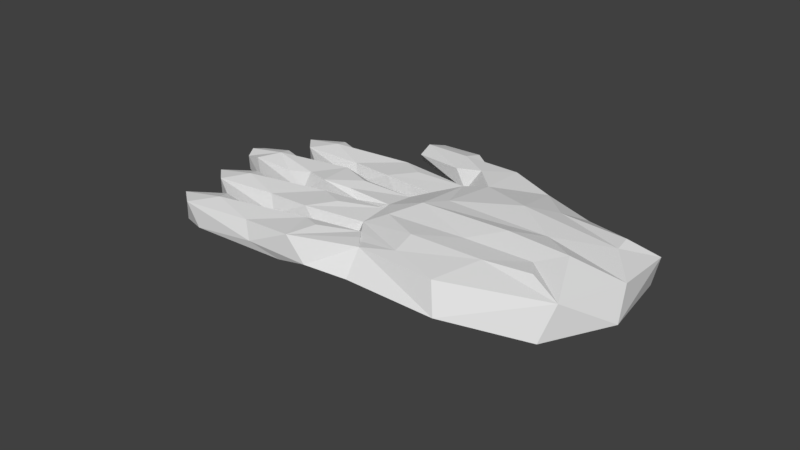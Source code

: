 # Source: CongoFreeState001.blend  (saved by Blender 2.79.0; exported with 4.5.12 LTS)
import bpy
from mathutils import Matrix  # noqa: F401  (used for matrix-valued properties, if any)

bpy.ops.wm.read_factory_settings(use_empty=True)
scene = bpy.context.scene
scene.name = 'Scene'

# ---- collections
col_collection_1 = bpy.data.collections.new('Collection 1'); scene.collection.children.link(col_collection_1)

# ---- world
world_world = bpy.data.worlds.new('World'); scene.world = world_world
world_world.color = (0.05088, 0.05088, 0.05088)
world_world.use_sun_shadow = False
world_world.sun_shadow_jitter_overblur = 0.0
world_world.cycles.sampling_method = 'MANUAL'

# ---- meshes
me_cube_004 = bpy.data.meshes.new('Cube.004')
me_cube_004.from_pydata([(-5.308, -4.632, -0.2986), (-6.013, -4.43, -0.3065), (-5.923, -4.573, -0.4511), (-5.524, -4.755, -0.4235), (-5.37, -4.519, -0.1202), (-5.829, -4.917, -0.3734), (-6.456, -4.788, -0.4236), (-7.273, -4.722, -0.08542), (-6.671, -4.428, -0.08312), (-6.438, -4.48, -0.3444), (-7.354, -4.743, -0.3217), (-6.508, -4.924, -0.0982), (-6.404, -4.464, -0.1904), (-6.312, -4.938, -0.31), (-7.233, -4.884, -0.1738), (-7.081, -4.433, -0.3137), (-7.259, -4.481, -0.1383), (-6.186, -4.821, -0.04339), (-5.819, -5.029, -0.06734), (-5.958, -4.468, -0.05751), (-6.621, -4.683, -0.0314), (-6.048, -6.843, -0.517), (-6.534, -6.994, -0.4844), (-5.789, -6.992, -0.5879), (-5.59, -7.122, -0.5685), (-5.618, -6.954, -0.2527), (-5.903, -6.722, -0.2454), (-7.708, -7.395, -0.5085), (-7.458, -7.548, -0.229), (-7.653, -7.853, -0.2927), (-7.12, -7.252, -0.3782), (-6.276, -7.42, -0.2552), (-6.488, -7.029, -0.233), (-7.0, -7.289, -0.5934), (-6.45, -7.401, -0.6257), (-6.793, -7.565, -0.5034), (-6.056, -7.338, -0.5389), (-7.83, -7.754, -0.5905), (-7.525, -7.782, -0.5789), (-7.586, -7.383, -0.2736), (-7.992, -7.588, -0.3561), (-6.879, -7.55, -0.2861), (-7.922, -7.729, -0.2953), (-6.249, -7.066, -0.2175), (-6.291, -6.32, -0.5945), (-6.968, -6.459, -0.4476), (-6.364, -6.501, -0.6278), (-6.136, -6.69, -0.5785), (-6.076, -6.573, -0.2355), (-6.187, -6.209, -0.1974), (-8.025, -6.8, -0.4689), (-7.798, -6.963, -0.1885), (-7.971, -7.255, -0.2504), (-7.495, -6.686, -0.3397), (-6.73, -6.892, -0.216), (-6.926, -6.494, -0.196), (-7.386, -6.73, -0.5547), (-6.887, -6.866, -0.5866), (-7.196, -7.012, -0.4631), (-6.531, -6.823, -0.5003), (-8.132, -7.15, -0.5487), (-7.855, -7.193, -0.5371), (-7.915, -6.793, -0.2341), (-8.28, -6.977, -0.3153), (-7.274, -6.992, -0.2459), (-8.215, -7.119, -0.2536), (-6.587, -6.556, -0.1837), (-7.722, -6.476, -0.2269), (-6.635, -6.257, -0.2536), (-6.82, -6.239, -0.18), (-6.318, -5.697, -0.5806), (-7.224, -5.895, -0.4079), (-6.743, -5.938, -0.5619), (-6.668, -5.814, -0.4179), (-6.261, -6.154, -0.5712), (-6.217, -6.128, -0.1876), (-6.568, -6.057, -0.5737), (-6.276, -5.789, -0.193), (-6.935, -5.881, -0.2172), (-8.327, -6.181, -0.4254), (-8.217, -6.379, -0.5224), (-8.205, -6.627, -0.1924), (-8.104, -6.357, -0.1468), (-8.423, -6.622, -0.2446), (-7.777, -6.095, -0.2983), (-7.126, -6.382, -0.154), (-7.257, -5.968, -0.1351), (-7.706, -6.128, -0.4854), (-7.038, -6.3, -0.5454), (-7.493, -6.437, -0.4245), (-6.802, -6.281, -0.4641), (-8.484, -6.567, -0.4492), (-8.179, -6.583, -0.496), (-8.594, -6.369, -0.3511), (-8.213, -6.18, -0.1911), (-8.545, -6.323, -0.2423), (-7.441, -6.358, -0.174), (-8.541, -6.491, -0.2104), (-7.544, -6.342, -0.5316), (-6.84, -6.014, -0.1462), (-7.427, -6.116, -0.5584), (-6.108, -5.124, -0.4478), (-7.03, -5.243, -0.3684), (-6.43, -5.345, -0.5534), (-6.202, -5.552, -0.1635), (-6.083, -5.176, -0.1234), (-8.125, -5.477, -0.3827), (-7.911, -5.662, -0.1047), (-8.116, -5.936, -0.1662), (-7.581, -5.416, -0.2572), (-6.834, -5.698, -0.14), (-6.99, -5.283, -0.1173), (-7.478, -5.47, -0.4732), (-6.992, -5.656, -0.5093), (-7.315, -5.771, -0.384), (-6.63, -5.648, -0.4256), (-8.268, -5.814, -0.4628), (-7.995, -5.884, -0.4535), (-8.012, -5.481, -0.1488), (-8.397, -5.628, -0.2277), (-7.39, -5.744, -0.1661), (-8.346, -5.776, -0.167), (-6.656, -5.379, -0.1078), (-5.104, -5.147, -0.009666), (-3.963, -4.785, -0.03347), (-3.882, -4.993, -0.05886), (-4.999, -6.08, -0.1176), (-5.749, -5.662, -0.07185), (-5.836, -5.957, -0.06059), (-5.946, -6.337, -0.1493), (-4.518, -6.255, -0.1177), (-4.033, -5.968, -0.6373), (-3.749, -4.564, -0.5326), (-3.383, -5.448, -0.5584), (-4.914, -5.204, -0.5352), (-6.185, -6.205, -0.232), (-5.094, -5.901, -0.5429), (-4.623, -6.8, -0.2346), (-5.279, -6.74, -0.2072), (-3.65, -4.589, -0.1644), (-3.64, -6.274, -0.6399), (-5.298, -6.725, -0.6776), (-4.5, -6.858, -0.5881), (-6.078, -6.638, -0.5947), (-3.559, -6.134, -0.2097), (-5.669, -6.15, -0.6317), (-3.985, -6.064, -0.1004), (-5.369, -6.477, -0.1237), (-4.73, -5.717, -0.01876), (-4.483, -5.389, -0.06839), (-3.998, -5.57, -0.03671), (-4.194, -5.871, -0.1102), (-4.725, -4.63, -0.4126), (-5.115, -5.508, -0.5139), (-3.968, -5.058, -0.6413), (-4.278, -5.366, -0.5614), (-5.845, -5.411, -0.5817), (-4.406, -6.52, -0.6248), (-3.42, -5.357, -0.1456), (-4.826, -4.862, -0.05888), (-4.376, -4.823, -0.5744), (-4.518, -5.864, -0.5579), (-4.753, -4.488, -0.2121), (-4.974, -6.225, -0.5852), (-5.989, -6.773, -0.3726), (-5.742, -6.854, -0.2603), (-5.78, -6.821, -0.2395)], [], [(9, 6, 15), (2, 5, 6), (0, 19, 4), (9, 1, 2), (2, 0, 3), (19, 0, 1), (5, 0, 18), (0, 4, 18), (0, 5, 3), (104, 77, 128), (13, 17, 11), (2, 1, 0), (2, 3, 5), (11, 17, 20), (2, 6, 9), (3, 0, 4), (16, 15, 10), (16, 7, 8), (7, 20, 8), (20, 7, 11), (9, 8, 12), (14, 13, 11), (13, 10, 6), (13, 14, 10), (16, 10, 7), (15, 8, 9), (17, 13, 18), (10, 15, 6), (14, 7, 10), (8, 15, 16), (20, 12, 8), (7, 14, 11), (18, 19, 17), (13, 5, 18), (12, 1, 9), (19, 18, 4), (12, 20, 19), (19, 1, 12), (20, 17, 19), (6, 5, 13), (31, 26, 43), (23, 21, 24), (23, 34, 33), (21, 32, 164), (22, 33, 30), (37, 27, 33), (32, 21, 22), (25, 31, 36), (25, 166, 31), (24, 25, 36), (24, 21, 164), (34, 38, 37), (23, 22, 21), (26, 166, 25, 164), (23, 36, 34), (26, 32, 43), (35, 38, 34), (37, 33, 34), (35, 29, 38), (24, 36, 23), (41, 29, 35), (28, 29, 41), (27, 30, 33), (30, 27, 39), (40, 42, 39), (42, 28, 39), (29, 40, 37), (31, 41, 35), (38, 29, 37), (28, 30, 39), (29, 42, 40), (27, 37, 40), (39, 27, 40), (28, 42, 29), (30, 32, 22), (31, 32, 41), (35, 36, 31), (32, 31, 43), (30, 28, 32), (33, 22, 23), (34, 36, 35), (28, 41, 32), (54, 49, 66), (46, 44, 47), (46, 57, 56), (44, 55, 135), (45, 56, 53), (60, 50, 56), (55, 44, 45), (48, 54, 59), (48, 49, 54), (47, 48, 59), (47, 44, 135, 49), (57, 61, 60), (46, 45, 44), (49, 48, 47), (46, 59, 57), (49, 55, 66), (58, 61, 57), (60, 56, 57), (58, 52, 61), (47, 59, 46), (64, 52, 58), (51, 52, 64), (50, 53, 56), (53, 50, 62), (63, 65, 62), (65, 51, 62), (52, 63, 60), (54, 64, 58), (61, 52, 60), (51, 53, 62), (52, 65, 63), (50, 60, 63), (62, 50, 63), (51, 65, 52), (53, 55, 45), (54, 55, 64), (58, 59, 54), (55, 54, 66), (53, 51, 55), (56, 45, 46), (57, 59, 58), (51, 64, 55), (75, 69, 68), (69, 77, 99), (76, 70, 74), (72, 76, 100), (73, 70, 72), (76, 88, 100), (73, 78, 77), (71, 87, 84), (80, 79, 87), (70, 76, 72), (78, 73, 71), (100, 88, 98), (75, 68, 90), (75, 77, 69), (74, 75, 90), (74, 70, 77), (98, 92, 80), (72, 71, 73), (77, 75, 74), (76, 90, 88), (70, 73, 77), (77, 78, 99), (80, 87, 100), (89, 92, 98), (80, 92, 91), (80, 100, 98), (89, 81, 92), (85, 68, 69), (96, 82, 67), (74, 90, 76), (67, 81, 89), (82, 81, 67), (79, 84, 87), (84, 79, 94), (79, 80, 91), (95, 97, 94), (97, 82, 94), (83, 93, 91), (96, 67, 89), (81, 83, 92), (95, 93, 97), (85, 96, 89), (92, 83, 91), (82, 84, 94), (83, 97, 93), (79, 91, 93), (93, 95, 79), (94, 79, 95), (82, 97, 83), (84, 86, 71), (85, 86, 96), (89, 90, 85), (85, 90, 68), (85, 69, 99), (99, 78, 86), (86, 85, 99), (78, 71, 86), (87, 71, 100), (84, 82, 86), (100, 71, 72), (88, 90, 89), (82, 96, 86), (98, 88, 89), (81, 82, 83), (110, 105, 122), (103, 101, 70), (103, 113, 112), (101, 111, 105), (102, 112, 109), (116, 106, 112), (111, 101, 102), (104, 110, 115), (104, 105, 110), (70, 104, 115), (70, 101, 105), (113, 117, 116), (103, 102, 101), (105, 104, 70), (103, 115, 113), (105, 111, 122), (114, 117, 113), (116, 112, 113), (114, 108, 117), (70, 115, 103), (120, 108, 114), (107, 108, 120), (106, 109, 112), (109, 106, 118), (119, 121, 118), (121, 107, 118), (108, 119, 116), (110, 120, 114), (117, 108, 116), (107, 109, 118), (108, 121, 119), (106, 116, 119), (118, 106, 119), (107, 121, 108), (109, 111, 102), (110, 111, 120), (114, 115, 110), (111, 110, 122), (109, 107, 111), (112, 102, 103), (113, 115, 114), (107, 120, 111), (152, 3, 0), (101, 3, 156), (128, 77, 75), (4, 18, 123), (162, 0, 4), (18, 4, 5), (5, 3, 101), (123, 149, 125), (144, 133, 158), (130, 137, 144), (150, 149, 148), (25, 24, 142), (155, 153, 134), (131, 163, 161), (139, 132, 162), (4, 0, 5), (101, 5, 18, 105), (137, 130, 138), (25, 137, 138), (140, 157, 131), (143, 74, 70), (24, 23, 143), (137, 142, 144), (133, 132, 139), (154, 160, 132), (132, 133, 154), (154, 133, 140), (131, 157, 163), (142, 137, 25), (140, 144, 142), (142, 157, 140), (25, 165, 164), (141, 24, 143), (139, 158, 133), (159, 123, 125), (129, 49, 48), (18, 127, 123), (148, 126, 151), (147, 48, 138), (147, 138, 130), (133, 144, 140), (142, 24, 141), (144, 150, 151), (148, 151, 150), (146, 144, 151), (162, 4, 159), (130, 126, 147), (127, 128, 149), (159, 4, 123), (148, 149, 128), (146, 151, 130), (129, 147, 126), (126, 128, 129), (126, 130, 151), (150, 158, 149), (162, 159, 124), (146, 130, 144), (149, 158, 125), (162, 124, 139), (125, 124, 159), (128, 126, 148), (18, 105, 127), (150, 144, 158), (123, 127, 149), (124, 125, 139), (138, 48, 26), (128, 105, 104), (129, 128, 75), (128, 127, 105), (48, 147, 129), (158, 139, 125), (141, 145, 163), (153, 155, 161), (155, 160, 154), (161, 163, 136), (145, 136, 163), (70, 156, 145), (143, 70, 145), (141, 143, 145), (153, 156, 134), (154, 131, 161), (152, 160, 134), (101, 156, 70), (162, 152, 0), (136, 156, 153), (155, 134, 160), (141, 157, 142), (47, 135, 44), (160, 152, 132), (131, 154, 140), (152, 162, 132), (153, 161, 136), (145, 156, 136), (155, 154, 161), (77, 104, 70), (47, 49, 135), (3, 152, 134), (141, 163, 157), (3, 134, 156), (74, 143, 44), (77, 70, 75), (74, 75, 70), (74, 135, 75), (49, 129, 75), (135, 49, 75), (135, 55, 49), (44, 135, 74), (44, 143, 47), (164, 32, 26), (47, 26, 48), (26, 165, 138), (24, 164, 23), (164, 26, 47), (21, 164, 47), (143, 21, 47), (23, 164, 21), (143, 23, 21), (138, 165, 25), (164, 165, 26), (31, 166, 26), (164, 25, 24)])
me_cube_004.use_remesh_preserve_volume = False
me_cube_004.use_remesh_preserve_attributes = False
me_cube_004.use_mirror_vertex_groups = False
me_cube_004.update()

# ---- objects
ob_cube_004 = bpy.data.objects.new('Cube.004', me_cube_004)

# ---- transforms, parenting, visibility, modifiers, constraints
ob_cube_004.location = (0.9377, 0.06143, 0.02674)
ob_cube_004.rotation_euler = (-0.06316, -0.01114, -0.2298)
ob_cube_004.scale = (0.1352, 0.1352, 0.1352)
ob_cube_004.lineart.crease_threshold = 0.0
_vg = ob_cube_004.vertex_groups.new(name='Group')

# ---- collection membership
col_collection_1.objects.link(ob_cube_004)

# ---- scene / render settings (as saved in the file)
scene.frame_start = 1; scene.frame_end = 250; scene.frame_set(2)
scene.render.engine = 'BLENDER_EEVEE_NEXT'
scene.render.resolution_percentage = 50
scene.render.dither_intensity = 0.0
scene.cycles.use_denoising = False
scene.cycles.samples = 128
scene.cycles.sampling_pattern = 'TABULATED_SOBOL'
scene.cycles.use_adaptive_sampling = False
scene.cycles.use_light_tree = False
scene.cycles.blur_glossy = 0.0
scene.cycles.sample_clamp_indirect = 0.0
scene.view_settings.view_transform = 'Standard'
bpy.context.view_layer.update()

# ---- added for rendering (the .blend has no active camera and no usable light): camera, sun
cam_auto = bpy.data.cameras.new('AutoCamera')
cam_auto.lens = 50.0
cam_auto.sensor_width = 36.0
cam_auto.clip_end = 1000.0
ob_auto_camera = bpy.data.objects.new('AutoCamera', cam_auto)
scene.collection.objects.link(ob_auto_camera)
ob_auto_camera.location = (0.895657, -1.6864, 0.772241)
ob_auto_camera.rotation_euler = (1.09748, -7.21219e-08, 0.694738)
scene.camera = ob_auto_camera
light_auto_sun = bpy.data.lights.new('AutoSun', 'SUN')
light_auto_sun.energy = 3.0
light_auto_sun.angle = 0.0523599
ob_auto_sun = bpy.data.objects.new('AutoSun', light_auto_sun)
scene.collection.objects.link(ob_auto_sun)
ob_auto_sun.rotation_euler = (0.872665, 0.174533, 0.523599)
bpy.context.view_layer.update()
